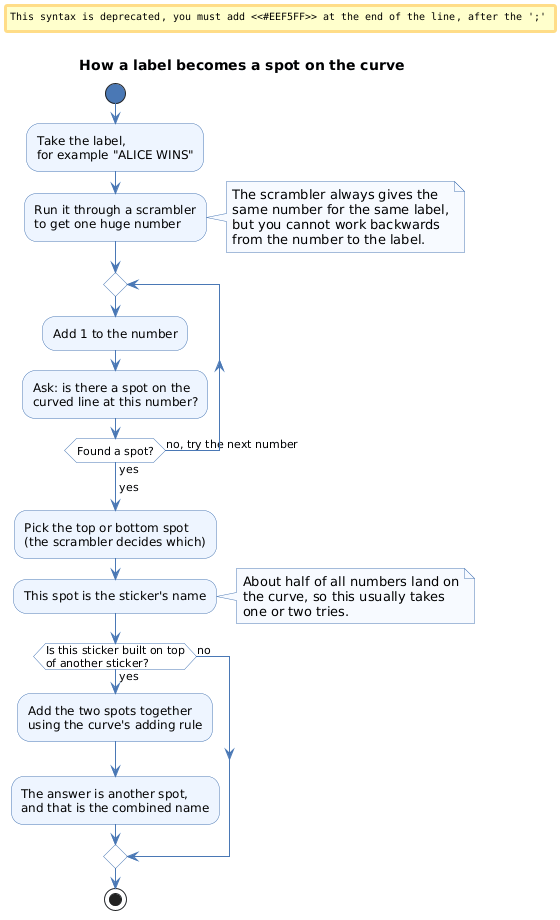

The diagram above was rendered by PlantUML. Its source (embedded in the PNG):
@startuml
title How a label becomes a spot on the curve
skinparam shadowing false
skinparam ArrowColor #4A78B5
skinparam activity {
  BackgroundColor #EEF5FF
  BorderColor #4A78B5
  DiamondBackgroundColor #FFFFFF
  DiamondBorderColor #4A78B5
  StartColor #4A78B5
  EndColor #4A78B5
}
skinparam note {
  BackgroundColor #F7FAFF
  BorderColor #4A78B5
}

start
:Take the label,\nfor example "ALICE WINS";
:Run it through a scrambler\nto get one huge number;

note right
  The scrambler always gives the
  same number for the same label,
  but you cannot work backwards
  from the number to the label.
end note

repeat
  :Add 1 to the number;
  :Ask: is there a spot on the\ncurved line at this number?;
repeat while (Found a spot?) is (no, try the next number) not (yes)
->yes;

:Pick the top or bottom spot\n(the scrambler decides which);
#EEF5FF:This spot is the sticker's name;

note right
  About half of all numbers land on
  the curve, so this usually takes
  one or two tries.
end note

if (Is this sticker built on top\nof another sticker?) then (yes)
  :Add the two spots together\nusing the curve's adding rule;
  :The answer is another spot,\nand that is the combined name;
else (no)
endif

stop
@enduml